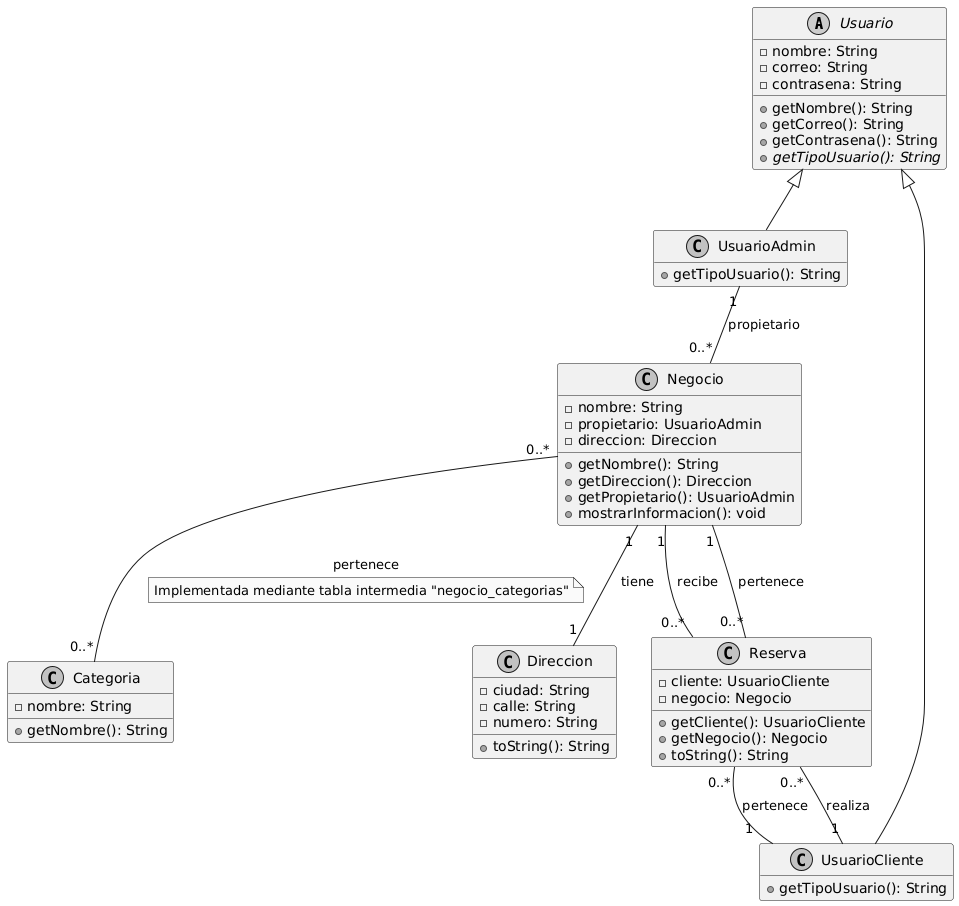

The diagram above was rendered by PlantUML. Its source (embedded in the PNG):
@startuml
skinparam monochrome true

' Clase Abstracta Usuario
abstract class Usuario {
  -nombre: String
  -correo: String
  -contrasena: String
  +getNombre(): String
  +getCorreo(): String
  +getContrasena(): String
  +getTipoUsuario(): String {abstract}
}

' Clases que heredan de Usuario
class UsuarioAdmin {
  +getTipoUsuario(): String
}

class UsuarioCliente {
  +getTipoUsuario(): String
}

' Clase Negocio
class Negocio {
  -nombre: String
  -propietario: UsuarioAdmin
  -direccion: Direccion
  +getNombre(): String
  +getDireccion(): Direccion
  +getPropietario(): UsuarioAdmin
  +mostrarInformacion(): void
}

' Clase Categoria
class Categoria {
  -nombre: String
  +getNombre(): String
}

' Clase Direccion
class Direccion {
  -ciudad: String
  -calle: String
  -numero: String
  +toString(): String
}

' Clase Reserva
class Reserva {
  -cliente: UsuarioCliente
  -negocio: Negocio
  +getCliente(): UsuarioCliente
  +getNegocio(): Negocio
  +toString(): String
}

' Relaciones de Herencia
Usuario <|-- UsuarioAdmin
Usuario <|-- UsuarioCliente

' Relaciones de Asociación
UsuarioAdmin "1" -- "0..*" Negocio : propietario
Negocio "1" -- "1" Direccion : tiene
UsuarioCliente "1" -- "0..*" Reserva : realiza
Negocio "1" -- "0..*" Reserva : recibe
Reserva "0..*" -- "1" Negocio : pertenece
Reserva "0..*" -- "1" UsuarioCliente : pertenece

' Relación Muchos a Muchos entre Negocio y Categoria
Negocio "0..*" -- "0..*" Categoria : pertenece
note on link: Implementada mediante tabla intermedia "negocio_categorias"

hide empty members
@enduml